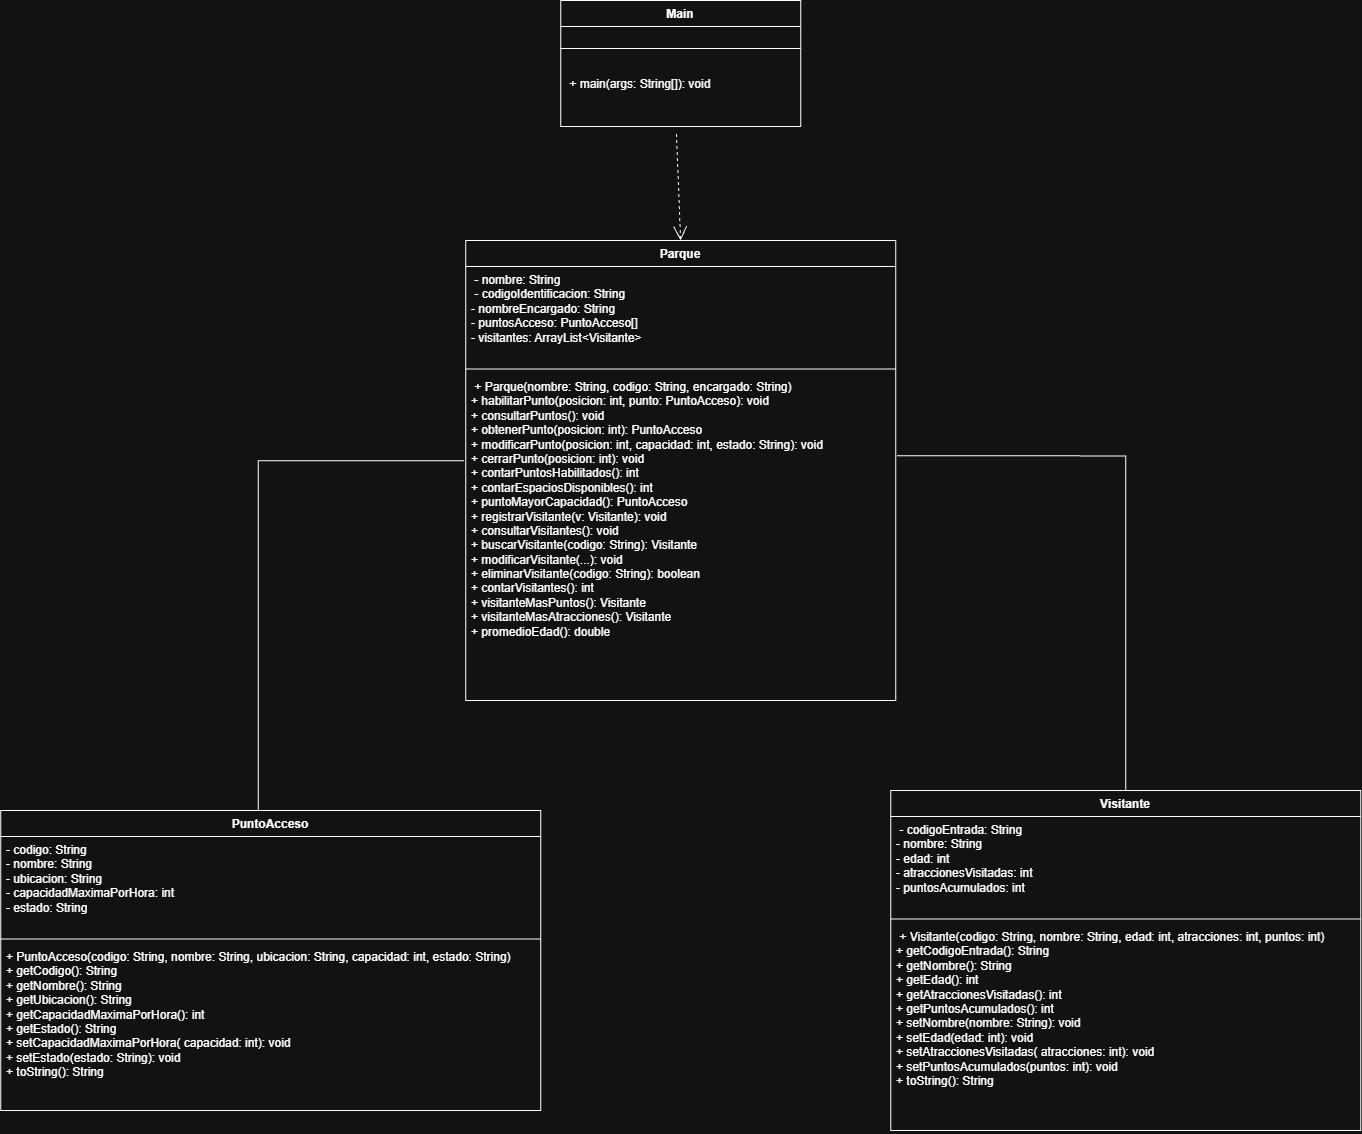

The diagram above was exported from draw.io. Its source (the exported page's mxGraphModel, read from the mxfile embedded in the PNG):
<mxGraphModel dx="2357" dy="718" grid="1" gridSize="10" guides="1" tooltips="1" connect="1" arrows="1" fold="1" page="1" pageScale="1" pageWidth="827" pageHeight="1169" math="0" shadow="0">
  <root>
    <mxCell id="0" />
    <mxCell id="1" parent="0" />
    <mxCell id="FtgUnWi8anu4XcU44cvK-5" parent="1" style="swimlane;fontStyle=1;align=center;verticalAlign=top;childLayout=stackLayout;horizontal=1;startSize=26;horizontalStack=0;resizeParent=1;resizeParentMax=0;resizeLast=0;collapsible=1;marginBottom=0;whiteSpace=wrap;html=1;" value="Main" vertex="1">
      <mxGeometry height="126" width="240" x="280" y="50" as="geometry" />
    </mxCell>
    <mxCell id="FtgUnWi8anu4XcU44cvK-7" parent="FtgUnWi8anu4XcU44cvK-5" style="line;strokeWidth=1;fillColor=none;align=left;verticalAlign=middle;spacingTop=-1;spacingLeft=3;spacingRight=3;rotatable=0;labelPosition=right;points=[];portConstraint=eastwest;strokeColor=inherit;" value="" vertex="1">
      <mxGeometry height="44" width="240" y="26" as="geometry" />
    </mxCell>
    <mxCell id="FtgUnWi8anu4XcU44cvK-8" parent="FtgUnWi8anu4XcU44cvK-5" style="text;strokeColor=none;fillColor=none;align=left;verticalAlign=top;spacingLeft=4;spacingRight=4;overflow=hidden;rotatable=0;points=[[0,0.5],[1,0.5]];portConstraint=eastwest;whiteSpace=wrap;html=1;" value="&amp;nbsp;+ main(args: String[]): void&amp;nbsp;&amp;nbsp;" vertex="1">
      <mxGeometry height="56" width="240" y="70" as="geometry" />
    </mxCell>
    <mxCell id="z1VkhcW8l2a6lmnbgUG0-1" parent="1" style="swimlane;fontStyle=1;align=center;verticalAlign=top;childLayout=stackLayout;horizontal=1;startSize=26;horizontalStack=0;resizeParent=1;resizeParentMax=0;resizeLast=0;collapsible=1;marginBottom=0;whiteSpace=wrap;html=1;" value="Parque" vertex="1">
      <mxGeometry height="460" width="430" x="185" y="290" as="geometry" />
    </mxCell>
    <mxCell id="z1VkhcW8l2a6lmnbgUG0-2" parent="z1VkhcW8l2a6lmnbgUG0-1" style="text;strokeColor=none;fillColor=none;align=left;verticalAlign=top;spacingLeft=4;spacingRight=4;overflow=hidden;rotatable=0;points=[[0,0.5],[1,0.5]];portConstraint=eastwest;whiteSpace=wrap;html=1;" value="&amp;nbsp;- nombre: String&lt;div&gt;&amp;nbsp;- codigoIdentificacion: String&amp;nbsp;&lt;div&gt;- nombreEncargado: String&amp;nbsp;&lt;div&gt;- puntosAcceso: PuntoAcceso[]&amp;nbsp;&lt;div&gt;- visitantes: ArrayList&amp;lt;Visitante&amp;gt;&amp;nbsp;&amp;nbsp;&lt;/div&gt;&lt;/div&gt;&lt;/div&gt;&lt;/div&gt;" vertex="1">
      <mxGeometry height="98.5" width="430" y="26" as="geometry" />
    </mxCell>
    <mxCell id="z1VkhcW8l2a6lmnbgUG0-3" parent="z1VkhcW8l2a6lmnbgUG0-1" style="line;strokeWidth=1;fillColor=none;align=left;verticalAlign=middle;spacingTop=-1;spacingLeft=3;spacingRight=3;rotatable=0;labelPosition=right;points=[];portConstraint=eastwest;strokeColor=inherit;" value="" vertex="1">
      <mxGeometry height="8" width="430" y="124.5" as="geometry" />
    </mxCell>
    <mxCell id="z1VkhcW8l2a6lmnbgUG0-4" parent="z1VkhcW8l2a6lmnbgUG0-1" style="text;strokeColor=none;fillColor=none;align=left;verticalAlign=top;spacingLeft=4;spacingRight=4;overflow=hidden;rotatable=0;points=[[0,0.5],[1,0.5]];portConstraint=eastwest;whiteSpace=wrap;html=1;" value="&amp;nbsp;+ Parque(nombre: String, codigo: String, encargado: String)&amp;nbsp;&lt;br&gt;+ habilitarPunto(posicion: int,&amp;nbsp;punto: PuntoAcceso): void&amp;nbsp;&lt;br&gt;+ consultarPuntos(): void&amp;nbsp;&lt;br&gt;+ obtenerPunto(posicion: int): PuntoAcceso&amp;nbsp;&lt;br&gt;+ modificarPunto(posicion: int,&amp;nbsp;capacidad: int, estado: String): void&amp;nbsp;&lt;br&gt;+ cerrarPunto(posicion: int): void&amp;nbsp;&lt;br&gt;+ contarPuntosHabilitados(): int&amp;nbsp;&lt;br&gt;+ contarEspaciosDisponibles(): int&amp;nbsp;&lt;br&gt;+ puntoMayorCapacidad(): PuntoAcceso&amp;nbsp;&lt;br&gt;+ registrarVisitante(v: Visitante): void&amp;nbsp;&lt;br&gt;+ consultarVisitantes(): void&amp;nbsp;&lt;br&gt;+ buscarVisitante(codigo: String): Visitante&amp;nbsp;&lt;br&gt;+ modificarVisitante(...): void&amp;nbsp;&lt;br&gt;+ eliminarVisitante(codigo: String): boolean&amp;nbsp;&lt;br&gt;+ contarVisitantes(): int&amp;nbsp;&lt;br&gt;+ visitanteMasPuntos(): Visitante&amp;nbsp;&lt;div&gt;+ visitanteMasAtracciones(): Visitante&amp;nbsp;&lt;br&gt;+ promedioEdad(): double&lt;/div&gt;" vertex="1">
      <mxGeometry height="327.5" width="430" y="132.5" as="geometry" />
    </mxCell>
    <mxCell id="z1VkhcW8l2a6lmnbgUG0-8" parent="1" style="swimlane;fontStyle=1;align=center;verticalAlign=top;childLayout=stackLayout;horizontal=1;startSize=26;horizontalStack=0;resizeParent=1;resizeParentMax=0;resizeLast=0;collapsible=1;marginBottom=0;whiteSpace=wrap;html=1;" value="PuntoAcceso" vertex="1">
      <mxGeometry height="300" width="540" x="-280" y="860" as="geometry" />
    </mxCell>
    <mxCell id="z1VkhcW8l2a6lmnbgUG0-9" parent="z1VkhcW8l2a6lmnbgUG0-8" style="text;strokeColor=none;fillColor=none;align=left;verticalAlign=top;spacingLeft=4;spacingRight=4;overflow=hidden;rotatable=0;points=[[0,0.5],[1,0.5]];portConstraint=eastwest;whiteSpace=wrap;html=1;" value="- codigo: String&amp;nbsp;&lt;div&gt;- nombre: String&lt;/div&gt;&lt;div&gt;- ubicacion: String&amp;nbsp;&lt;/div&gt;&lt;div&gt;- capacidadMaximaPorHora: int&amp;nbsp;&lt;/div&gt;&lt;div&gt;- estado: String&amp;nbsp;&amp;nbsp;&lt;/div&gt;" vertex="1">
      <mxGeometry height="98.5" width="540" y="26" as="geometry" />
    </mxCell>
    <mxCell id="z1VkhcW8l2a6lmnbgUG0-10" parent="z1VkhcW8l2a6lmnbgUG0-8" style="line;strokeWidth=1;fillColor=none;align=left;verticalAlign=middle;spacingTop=-1;spacingLeft=3;spacingRight=3;rotatable=0;labelPosition=right;points=[];portConstraint=eastwest;strokeColor=inherit;" value="" vertex="1">
      <mxGeometry height="8" width="540" y="124.5" as="geometry" />
    </mxCell>
    <mxCell id="z1VkhcW8l2a6lmnbgUG0-11" parent="z1VkhcW8l2a6lmnbgUG0-8" style="text;strokeColor=none;fillColor=none;align=left;verticalAlign=top;spacingLeft=4;spacingRight=4;overflow=hidden;rotatable=0;points=[[0,0.5],[1,0.5]];portConstraint=eastwest;whiteSpace=wrap;html=1;" value="+ PuntoAcceso(codigo: String, nombre: String, ubicacion: String, capacidad: int, estado: String)&lt;br&gt;+ getCodigo(): String&amp;nbsp;&lt;br&gt;+ getNombre(): String&amp;nbsp;&lt;br&gt;+ getUbicacion(): String&amp;nbsp;&lt;br&gt;+ getCapacidadMaximaPorHora(): int&amp;nbsp;&lt;br&gt;+ getEstado(): String&amp;nbsp;&lt;br&gt;+ setCapacidadMaximaPorHora( capacidad: int): void&amp;nbsp;&lt;br&gt;+ setEstado(estado: String): void&amp;nbsp;&lt;br&gt;+ toString(): String&amp;nbsp;" vertex="1">
      <mxGeometry height="167.5" width="540" y="132.5" as="geometry" />
    </mxCell>
    <mxCell id="z1VkhcW8l2a6lmnbgUG0-12" parent="1" style="swimlane;fontStyle=1;align=center;verticalAlign=top;childLayout=stackLayout;horizontal=1;startSize=26;horizontalStack=0;resizeParent=1;resizeParentMax=0;resizeLast=0;collapsible=1;marginBottom=0;whiteSpace=wrap;html=1;" value="Visitante" vertex="1">
      <mxGeometry height="340" width="470" x="610" y="840" as="geometry" />
    </mxCell>
    <mxCell id="z1VkhcW8l2a6lmnbgUG0-13" parent="z1VkhcW8l2a6lmnbgUG0-12" style="text;strokeColor=none;fillColor=none;align=left;verticalAlign=top;spacingLeft=4;spacingRight=4;overflow=hidden;rotatable=0;points=[[0,0.5],[1,0.5]];portConstraint=eastwest;whiteSpace=wrap;html=1;" value="&amp;nbsp;- codigoEntrada: String&amp;nbsp;&lt;div&gt;- nombre: String&amp;nbsp;&lt;/div&gt;&lt;div&gt;- edad: int&amp;nbsp;&lt;/div&gt;&lt;div&gt;- atraccionesVisitadas: int&amp;nbsp;&lt;/div&gt;&lt;div&gt;- puntosAcumulados: int&amp;nbsp; &amp;nbsp;&lt;/div&gt;" vertex="1">
      <mxGeometry height="98.5" width="470" y="26" as="geometry" />
    </mxCell>
    <mxCell id="z1VkhcW8l2a6lmnbgUG0-14" parent="z1VkhcW8l2a6lmnbgUG0-12" style="line;strokeWidth=1;fillColor=none;align=left;verticalAlign=middle;spacingTop=-1;spacingLeft=3;spacingRight=3;rotatable=0;labelPosition=right;points=[];portConstraint=eastwest;strokeColor=inherit;" value="" vertex="1">
      <mxGeometry height="8" width="470" y="124.5" as="geometry" />
    </mxCell>
    <mxCell id="z1VkhcW8l2a6lmnbgUG0-15" parent="z1VkhcW8l2a6lmnbgUG0-12" style="text;strokeColor=none;fillColor=none;align=left;verticalAlign=top;spacingLeft=4;spacingRight=4;overflow=hidden;rotatable=0;points=[[0,0.5],[1,0.5]];portConstraint=eastwest;whiteSpace=wrap;html=1;" value="&amp;nbsp;+ Visitante(codigo: String, nombre: String, edad: int, atracciones: int, puntos: int)&amp;nbsp;&lt;div&gt;+ getCodigoEntrada(): String&amp;nbsp;&lt;/div&gt;&lt;div&gt;+ getNombre(): String&amp;nbsp;&lt;/div&gt;&lt;div&gt;+ getEdad(): int&amp;nbsp;&lt;/div&gt;&lt;div&gt;+ getAtraccionesVisitadas(): int&amp;nbsp;&lt;/div&gt;&lt;div&gt;+ getPuntosAcumulados(): int&amp;nbsp;&lt;/div&gt;&lt;div&gt;+ setNombre(nombre: String): void&amp;nbsp;&lt;/div&gt;&lt;div&gt;+ setEdad(edad: int): void&amp;nbsp;&lt;/div&gt;&lt;div&gt;+ setAtraccionesVisitadas( atracciones: int): void&amp;nbsp;&lt;/div&gt;&lt;div&gt;+ setPuntosAcumulados(puntos: int): void&amp;nbsp;&lt;/div&gt;&lt;div&gt;+ toString(): String&lt;/div&gt;" vertex="1">
      <mxGeometry height="207.5" width="470" y="132.5" as="geometry" />
    </mxCell>
    <mxCell id="z1VkhcW8l2a6lmnbgUG0-16" edge="1" parent="1" source="FtgUnWi8anu4XcU44cvK-8" style="endArrow=open;endSize=12;dashed=1;html=1;rounded=0;exitX=0.482;exitY=1.135;exitDx=0;exitDy=0;exitPerimeter=0;entryX=0.5;entryY=0;entryDx=0;entryDy=0;" target="z1VkhcW8l2a6lmnbgUG0-1" value="">
      <mxGeometry relative="1" width="160" x="0.0013" as="geometry">
        <mxPoint as="offset" />
        <mxPoint x="440" y="700" as="sourcePoint" />
        <mxPoint x="600" y="700" as="targetPoint" />
      </mxGeometry>
    </mxCell>
    <mxCell id="z1VkhcW8l2a6lmnbgUG0-20" edge="1" parent="1" source="z1VkhcW8l2a6lmnbgUG0-4" style="endArrow=none;html=1;edgeStyle=orthogonalEdgeStyle;rounded=0;entryX=0.5;entryY=0;entryDx=0;entryDy=0;exitX=1.003;exitY=0.253;exitDx=0;exitDy=0;exitPerimeter=0;" target="z1VkhcW8l2a6lmnbgUG0-12" value="">
      <mxGeometry relative="1" as="geometry">
        <mxPoint x="580" y="740" as="sourcePoint" />
        <mxPoint x="740" y="740" as="targetPoint" />
      </mxGeometry>
    </mxCell>
    <mxCell id="z1VkhcW8l2a6lmnbgUG0-23" edge="1" parent="1" source="z1VkhcW8l2a6lmnbgUG0-8" style="endArrow=none;html=1;edgeStyle=orthogonalEdgeStyle;rounded=0;exitX=0.477;exitY=-0.001;exitDx=0;exitDy=0;exitPerimeter=0;entryX=-0.004;entryY=0.268;entryDx=0;entryDy=0;entryPerimeter=0;" target="z1VkhcW8l2a6lmnbgUG0-4" value="">
      <mxGeometry relative="1" as="geometry">
        <mxPoint x="580" y="740" as="sourcePoint" />
        <mxPoint x="740" y="740" as="targetPoint" />
      </mxGeometry>
    </mxCell>
  </root>
</mxGraphModel>